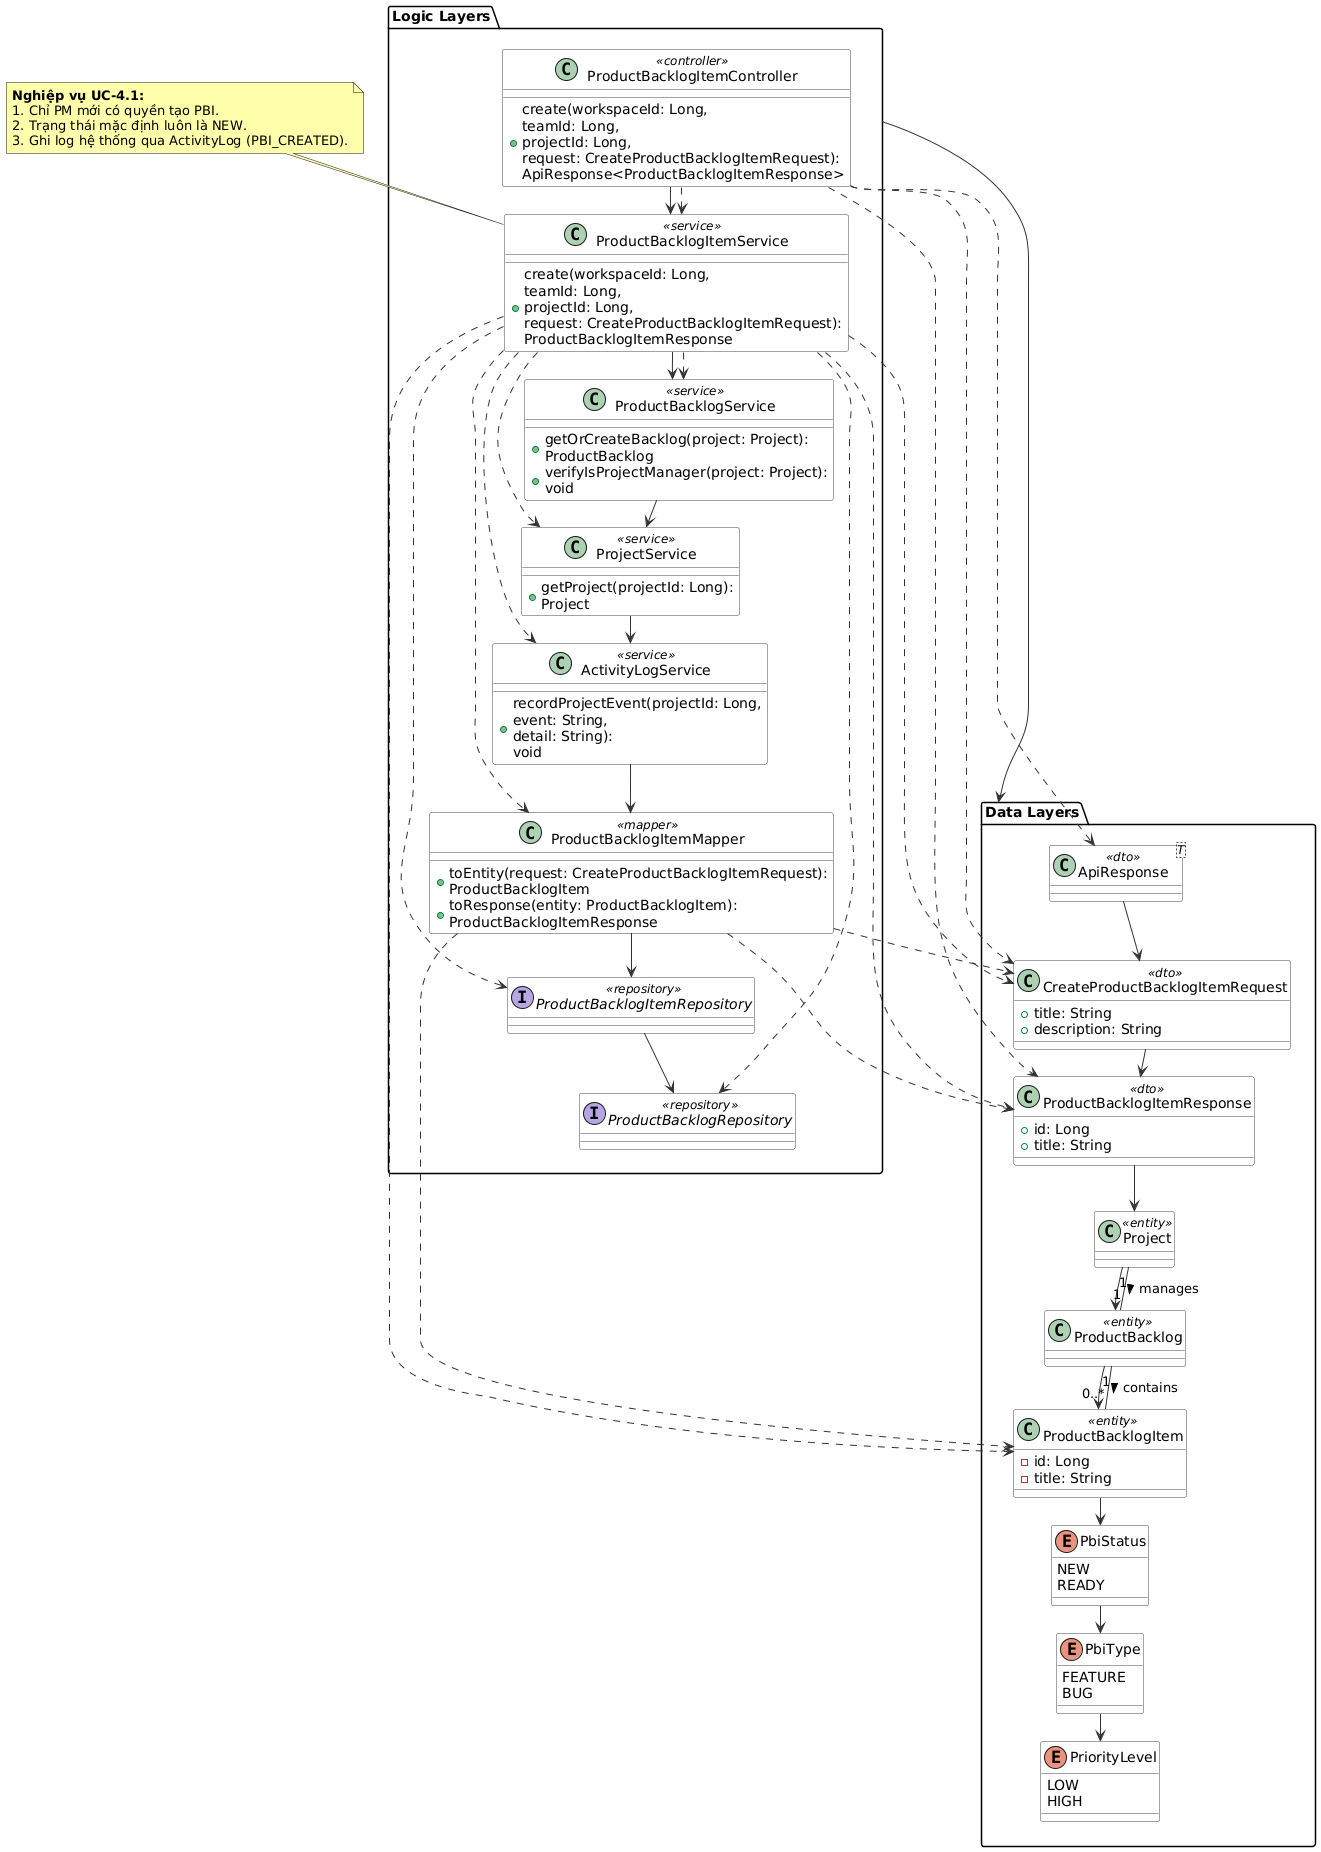

The diagram above was rendered by PlantUML. Its source (embedded in the PNG):
@startuml
skinparam ranksep 25
skinparam nodesep 15
skinparam BackgroundColor #FFFFFF
skinparam class {
    BackgroundColor white
    ArrowColor #333333
    BorderColor #444444
}

package "Logic Layers" {
    class ProductBacklogItemController <<controller>> {
        + create(workspaceId: Long,\nteamId: Long,\nprojectId: Long,\nrequest: CreateProductBacklogItemRequest):\nApiResponse<ProductBacklogItemResponse>
    }
    class ProductBacklogItemService <<service>> {
        + create(workspaceId: Long,\nteamId: Long,\nprojectId: Long,\nrequest: CreateProductBacklogItemRequest):\nProductBacklogItemResponse
    }
    class ProductBacklogService <<service>> {
        + getOrCreateBacklog(project: Project):\nProductBacklog
        + verifyIsProjectManager(project: Project):\nvoid
    }
    class ProjectService <<service>> {
        + getProject(projectId: Long):\nProject
    }
    class ActivityLogService <<service>> {
        + recordProjectEvent(projectId: Long,\nevent: String,\ndetail: String):\nvoid
    }
    class ProductBacklogItemMapper <<mapper>> {
        + toEntity(request: CreateProductBacklogItemRequest):\nProductBacklogItem
        + toResponse(entity: ProductBacklogItem):\nProductBacklogItemResponse
    }
    interface ProductBacklogItemRepository <<repository>>
    interface ProductBacklogRepository <<repository>>
    
    ' Ép trục dọc Logic bên trái
    ProductBacklogItemController -down-> ProductBacklogItemService
    ProductBacklogItemService -down-> ProductBacklogService
    ProductBacklogService -down-> ProjectService
    ProjectService -down-> ActivityLogService
    ActivityLogService -down-> ProductBacklogItemMapper
    ProductBacklogItemMapper -down-> ProductBacklogItemRepository
    ProductBacklogItemRepository -down-> ProductBacklogRepository
}

package "Data Layers" {
    class ApiResponse<T> <<dto>>
    class CreateProductBacklogItemRequest <<dto>> {
        + title: String
        + description: String
    }
    class ProductBacklogItemResponse <<dto>> {
        + id: Long
        + title: String
    }
    class Project <<entity>>
    class ProductBacklog <<entity>>
    class ProductBacklogItem <<entity>> {
        - id: Long
        - title: String
    }
    enum PbiStatus {
        NEW
        READY
    }
    enum PbiType {
        FEATURE
        BUG
    }
    enum PriorityLevel {
        LOW
        HIGH
    }
    
    ' Ép trục dọc Data bên phải
    ApiResponse -down-> CreateProductBacklogItemRequest
    CreateProductBacklogItemRequest -down-> ProductBacklogItemResponse
    ProductBacklogItemResponse -down-> Project
    Project -down-> ProductBacklog
    ProductBacklog -down-> ProductBacklogItem
    ProductBacklogItem -down-> PbiStatus
    PbiStatus -down-> PbiType
    PbiType -down-> PriorityLevel
}

"Logic Layers" -right-> "Data Layers"

' --- DEPENDENCY ARROWS DETAILED ---
ProductBacklogItemController ..> ProductBacklogItemService
ProductBacklogItemController ..> CreateProductBacklogItemRequest
ProductBacklogItemController ..> ProductBacklogItemResponse
ProductBacklogItemController ..> ApiResponse

ProductBacklogItemService ..> ProductBacklogItemRepository
ProductBacklogItemService ..> ProductBacklogRepository
ProductBacklogItemService ..> ProductBacklogService
ProductBacklogItemService ..> ProjectService
ProductBacklogItemService ..> ActivityLogService
ProductBacklogItemService ..> ProductBacklogItemMapper
ProductBacklogItemService ..> CreateProductBacklogItemRequest
ProductBacklogItemService ..> ProductBacklogItemResponse
ProductBacklogItemService ..> ProductBacklogItem

ProductBacklogItemMapper ..> CreateProductBacklogItemRequest
ProductBacklogItemMapper ..> ProductBacklogItem
ProductBacklogItemMapper ..> ProductBacklogItemResponse

Project "1" -- "1" ProductBacklog : manages >
ProductBacklog "1" -- "0..*" ProductBacklogItem : contains >

note as N1 #FFFFAA
<b>Nghiệp vụ UC-4.1:</b>
1. Chỉ PM mới có quyền tạo PBI.
2. Trạng thái mặc định luôn là NEW.
3. Ghi log hệ thống qua ActivityLog (PBI_CREATED).
end note
N1 .. ProductBacklogItemService
@enduml